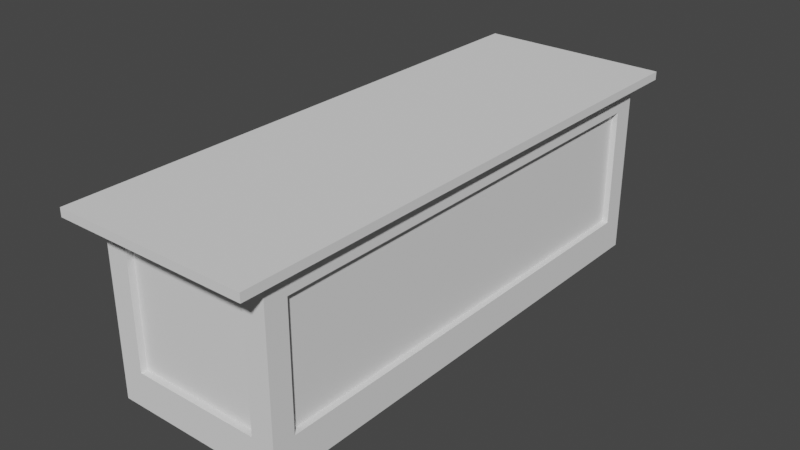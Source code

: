 # Source: cashierdesk.blend  (saved by Blender 2.83.18; exported with 4.5.12 LTS)
import bpy
from mathutils import Matrix  # noqa: F401  (used for matrix-valued properties, if any)

bpy.ops.wm.read_factory_settings(use_empty=True)
scene = bpy.context.scene
scene.name = 'Scene'

# ---- collections
col_collection = bpy.data.collections.new('Collection'); scene.collection.children.link(col_collection)

# ---- world
world_world = bpy.data.worlds.new('World'); scene.world = world_world
world_world.use_nodes = True; world_world.node_tree.nodes.clear()
_N = world_world.node_tree.nodes; _L = world_world.node_tree.links
n0 = _N.new('ShaderNodeOutputWorld'); n0.name = 'World Output'; n0.location = (300, 300)
n1 = _N.new('ShaderNodeBackground'); n1.name = 'Background'; n1.location = (10, 300)
n1.inputs[0].default_value = (0.05088, 0.05088, 0.05088, 1.0)
_L.new(n1.outputs[0], n0.inputs[0])
n0.is_active_output = True
world_world.color = (0.05088, 0.05088, 0.05088)
world_world.use_sun_shadow = False
world_world.sun_shadow_jitter_overblur = 0.0

# ---- meshes
me_cube_001 = bpy.data.meshes.new('Cube.001')
me_cube_001.from_pydata([(-0.232, -0.8707, -0.1742), (-0.35, -1.0, 0.335), (-0.2896, 0.8052, -0.1667), (-0.35, 1.0, 0.335), (0.2904, -0.8141, -0.1752), (0.35, -1.0, 0.335), (0.2904, 0.8141, -0.1752), (0.35, 1.0, 0.335), (-0.35, -1.0, 0.365), (-0.35, 1.0, 0.365), (0.35, 1.0, 0.365), (0.35, -1.0, 0.365), (-0.232, -0.8707, 0.2549), (-0.2896, 0.8052, 0.2475), (0.2904, 0.8141, 0.256), (0.2904, -0.8141, 0.256), (0.2209, 0.8732, 0.2443), (0.2209, 0.8732, -0.1635), (0.232, -0.8707, -0.1742), (0.232, -0.8707, 0.2549), (0.3129, -0.894, 0.3324), (0.3129, -0.894, -0.2995), (-0.2896, -0.8052, -0.1667), (-0.2896, -0.8052, 0.2475), (-0.2209, 0.8732, -0.1635), (-0.3129, -0.894, -0.2995), (-0.2209, 0.8732, 0.2443), (-0.3129, -0.894, 0.3324), (-0.3129, 0.894, 0.3324), (-0.3129, 0.894, -0.2995), (0.3129, 0.894, -0.2995), (0.3129, 0.894, 0.3324), (-0.3129, 0.8053, -0.1668), (-0.3129, -0.8053, -0.1668), (-0.3129, 0.8053, 0.2476), (-0.3129, -0.8053, 0.2476), (-0.2209, 0.894, 0.2443), (-0.2209, 0.894, -0.1635), (0.2209, 0.894, -0.1635), (0.2209, 0.894, 0.2443), (0.3129, 0.8141, 0.256), (0.3129, 0.8141, -0.1752), (0.3129, -0.8141, -0.1752), (0.3129, -0.8141, 0.256), (0.232, -0.894, 0.2549), (0.232, -0.894, -0.1742), (-0.232, -0.894, -0.1742), (-0.232, -0.894, 0.2549)], [], [(27, 1, 3, 28), (28, 3, 7, 31), (31, 7, 5, 20), (20, 5, 1, 27), (29, 30, 21, 25), (5, 7, 10, 11), (10, 9, 8, 11), (3, 1, 8, 9), (1, 5, 11, 8), (7, 3, 9, 10), (18, 19, 12, 0), (6, 14, 15, 4), (24, 26, 16, 17), (22, 23, 13, 2), (40, 41, 30, 31), (41, 42, 21, 30), (42, 43, 20, 21), (43, 40, 31, 20), (44, 45, 21, 20), (45, 46, 25, 21), (46, 47, 27, 25), (47, 44, 20, 27), (33, 32, 29, 25), (32, 34, 28, 29), (35, 33, 25, 27), (34, 35, 27, 28), (36, 37, 29, 28), (37, 38, 30, 29), (38, 39, 31, 30), (39, 36, 28, 31), (22, 2, 32, 33), (2, 13, 34, 32), (23, 22, 33, 35), (13, 23, 35, 34), (26, 24, 37, 36), (24, 17, 38, 37), (17, 16, 39, 38), (16, 26, 36, 39), (14, 6, 41, 40), (6, 4, 42, 41), (4, 15, 43, 42), (15, 14, 40, 43), (19, 18, 45, 44), (18, 0, 46, 45), (0, 12, 47, 46), (12, 19, 44, 47)])
_uv = me_cube_001.uv_layers.new(name='UVMap')
_uv.uv.foreach_set('vector', [0.625, 0.0, 0.625, 0.0, 0.625, 0.25, 0.625, 0.25, 0.625, 0.25, 0.625, 0.25, 0.625, 0.5, 0.625, 0.5, 0.625, 0.5, 0.625, 0.5, 0.625, 0.75, 0.625, 0.75, 0.625, 0.75, 0.625, 0.75, 0.625, 1.0, 0.625, 1.0, 0.125, 0.5, 0.375, 0.5, 0.375, 0.75, 0.125, 0.75, 0.625, 0.75, 0.625, 0.5, 0.625, 0.5, 0.625, 0.75, 0.625, 0.5, 0.875, 0.5, 0.875, 0.75, 0.625, 0.75, 0.625, 0.25, 0.625, 0.0, 0.625, 0.0, 0.625, 0.25, 0.625, 1.0, 0.625, 0.75, 0.625, 0.75, 0.625, 1.0, 0.625, 0.5, 0.625, 0.25, 0.625, 0.25, 0.625, 0.5, 0.4056, 0.7823, 0.5944, 0.7823, 0.5944, 0.9677, 0.4056, 0.9677, 0.4052, 0.5112, 0.5948, 0.5112, 0.5948, 0.7388, 0.4052, 0.7388, 0.4098, 0.2868, 0.5902, 0.2868, 0.5902, 0.4632, 0.4098, 0.4632, 0.4086, 0.01241, 0.5914, 0.01241, 0.5914, 0.2376, 0.4086, 0.2376, 0.5948, 0.5112, 0.4052, 0.5112, 0.375, 0.5, 0.625, 0.5, 0.4052, 0.5112, 0.4052, 0.7388, 0.375, 0.75, 0.375, 0.5, 0.4052, 0.7388, 0.5948, 0.7388, 0.625, 0.75, 0.375, 0.75, 0.5948, 0.7388, 0.5948, 0.5112, 0.625, 0.5, 0.625, 0.75, 0.5944, 0.7823, 0.4056, 0.7823, 0.375, 0.75, 0.625, 0.75, 0.4056, 0.7823, 0.4056, 0.9677, 0.375, 1.0, 0.375, 0.75, 0.4056, 0.9677, 0.5944, 0.9677, 0.625, 1.0, 0.375, 1.0, 0.5944, 0.9677, 0.5944, 0.7823, 0.625, 0.75, 0.625, 1.0, 0.4086, 0.01239, 0.4086, 0.2376, 0.375, 0.25, 0.375, 0.0, 0.4086, 0.2376, 0.5914, 0.2376, 0.625, 0.25, 0.375, 0.25, 0.5914, 0.01239, 0.4086, 0.01239, 0.375, 0.0, 0.625, 0.0, 0.5914, 0.2376, 0.5914, 0.01239, 0.625, 0.0, 0.625, 0.25, 0.5902, 0.2868, 0.4098, 0.2868, 0.375, 0.25, 0.625, 0.25, 0.4098, 0.2868, 0.4098, 0.4632, 0.375, 0.5, 0.375, 0.25, 0.4098, 0.4632, 0.5902, 0.4632, 0.625, 0.5, 0.375, 0.5, 0.5902, 0.4632, 0.5902, 0.2868, 0.625, 0.25, 0.625, 0.5, 0.4086, 0.01241, 0.4086, 0.2376, 0.4086, 0.2376, 0.4086, 0.01239, 0.4086, 0.2376, 0.5914, 0.2376, 0.5914, 0.2376, 0.4086, 0.2376, 0.5914, 0.01241, 0.4086, 0.01241, 0.4086, 0.01239, 0.5914, 0.01239, 0.5914, 0.2376, 0.5914, 0.01241, 0.5914, 0.01239, 0.5914, 0.2376, 0.5902, 0.2868, 0.4098, 0.2868, 0.4098, 0.2868, 0.5902, 0.2868, 0.4098, 0.2868, 0.4098, 0.4632, 0.4098, 0.4632, 0.4098, 0.2868, 0.4098, 0.4632, 0.5902, 0.4632, 0.5902, 0.4632, 0.4098, 0.4632, 0.5902, 0.4632, 0.5902, 0.2868, 0.5902, 0.2868, 0.5902, 0.4632, 0.5948, 0.5112, 0.4052, 0.5112, 0.4052, 0.5112, 0.5948, 0.5112, 0.4052, 0.5112, 0.4052, 0.7388, 0.4052, 0.7388, 0.4052, 0.5112, 0.4052, 0.7388, 0.5948, 0.7388, 0.5948, 0.7388, 0.4052, 0.7388, 0.5948, 0.7388, 0.5948, 0.5112, 0.5948, 0.5112, 0.5948, 0.7388, 0.5944, 0.7823, 0.4056, 0.7823, 0.4056, 0.7823, 0.5944, 0.7823, 0.4056, 0.7823, 0.4056, 0.9677, 0.4056, 0.9677, 0.4056, 0.7823, 0.4056, 0.9677, 0.5944, 0.9677, 0.5944, 0.9677, 0.4056, 0.9677, 0.5944, 0.9677, 0.5944, 0.7823, 0.5944, 0.7823, 0.5944, 0.9677])
me_cube_001.use_remesh_fix_poles = True
me_cube_001.use_remesh_preserve_attributes = False
me_cube_001.use_mirror_vertex_groups = False
me_cube_001.update()

# ---- objects
ob_cube = bpy.data.objects.new('Cube', me_cube_001)

# ---- transforms, parenting, visibility, modifiers, constraints
ob_cube.location = (0.0, 0.0, 0.0)
ob_cube.lineart.crease_threshold = 0.0

# ---- collection membership
col_collection.objects.link(ob_cube)

# ---- scene / render settings (as saved in the file)
scene.frame_start = 1; scene.frame_end = 250; scene.frame_set(1)
scene.render.engine = 'BLENDER_EEVEE_NEXT'
scene.cycles.use_denoising = False
scene.cycles.samples = 128
scene.cycles.sampling_pattern = 'TABULATED_SOBOL'
scene.cycles.use_adaptive_sampling = False
scene.cycles.use_light_tree = False
scene.view_settings.view_transform = 'Filmic'
bpy.context.view_layer.update()

# ---- added for rendering (the .blend has no active camera and no usable light): camera, sun
cam_auto = bpy.data.cameras.new('AutoCamera')
cam_auto.lens = 50.0
cam_auto.sensor_width = 36.0
cam_auto.clip_end = 1000.0
ob_auto_camera = bpy.data.objects.new('AutoCamera', cam_auto)
scene.collection.objects.link(ob_auto_camera)
ob_auto_camera.location = (2.05465, -2.46558, 1.67648)
ob_auto_camera.rotation_euler = (1.09748, -7.21219e-08, 0.694738)
scene.camera = ob_auto_camera
light_auto_sun = bpy.data.lights.new('AutoSun', 'SUN')
light_auto_sun.energy = 3.0
light_auto_sun.angle = 0.0523599
ob_auto_sun = bpy.data.objects.new('AutoSun', light_auto_sun)
scene.collection.objects.link(ob_auto_sun)
ob_auto_sun.rotation_euler = (0.872665, 0.174533, 0.523599)
bpy.context.view_layer.update()

